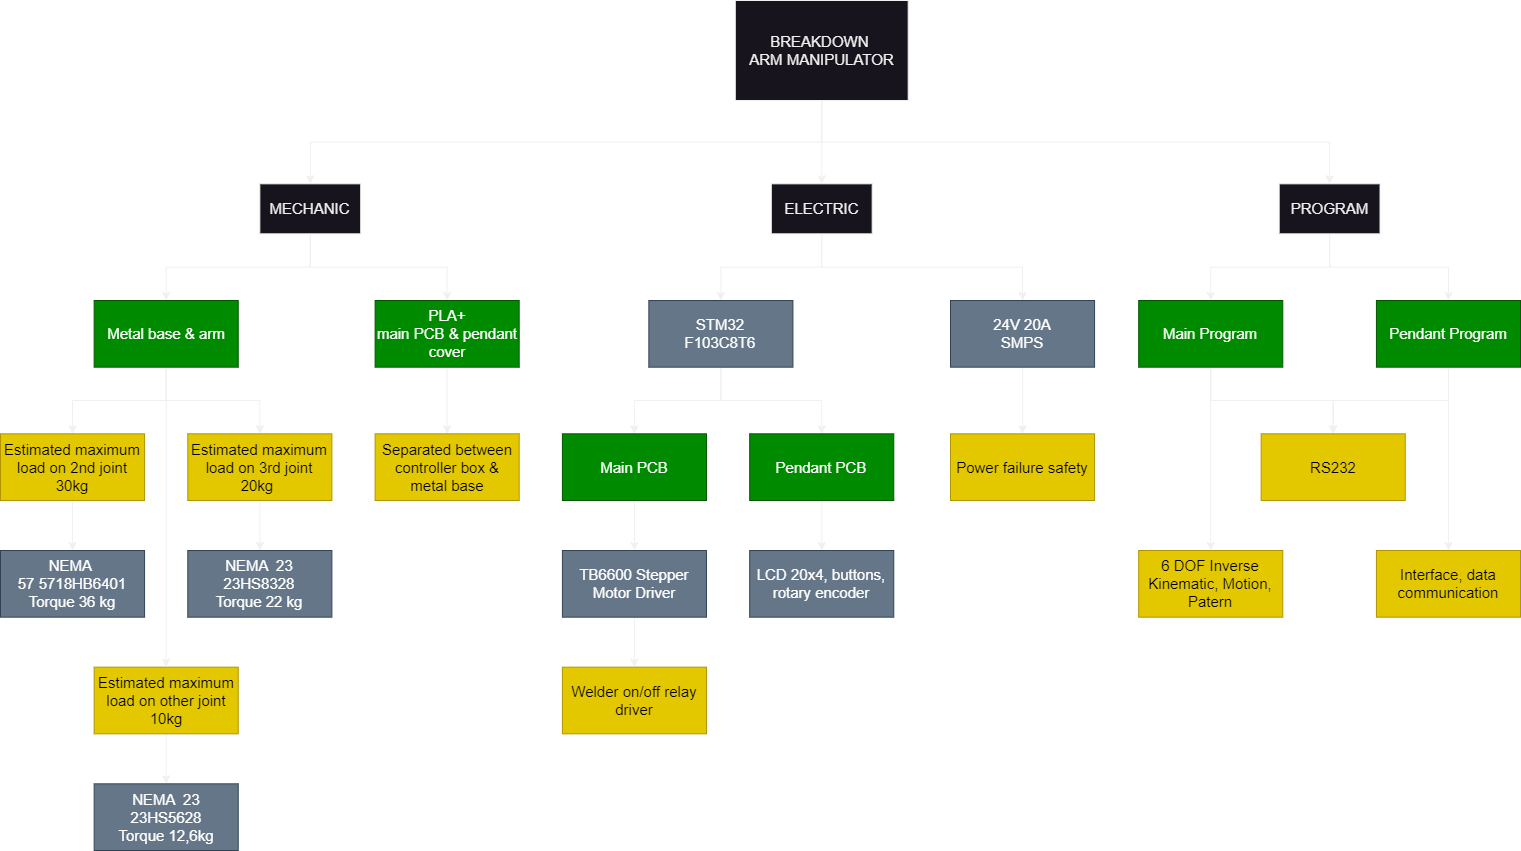

The diagram above was exported from draw.io. Its source (the exported page's mxGraphModel, read from the mxfile embedded in the PNG):
<mxGraphModel dx="1750" dy="1035" grid="1" gridSize="10" guides="1" tooltips="1" connect="1" arrows="1" fold="1" page="1" pageScale="1" pageWidth="1600" pageHeight="1200" math="0" shadow="0">
  <root>
    <mxCell id="0" />
    <mxCell id="1" parent="0" />
    <mxCell id="EGaoOfZskWpZnmh-rJLi-5" value="" style="edgeStyle=orthogonalEdgeStyle;rounded=0;orthogonalLoop=1;jettySize=auto;html=1;fontSize=15;" parent="1" source="EGaoOfZskWpZnmh-rJLi-1" target="EGaoOfZskWpZnmh-rJLi-3" edge="1">
      <mxGeometry relative="1" as="geometry" />
    </mxCell>
    <mxCell id="EGaoOfZskWpZnmh-rJLi-6" style="edgeStyle=orthogonalEdgeStyle;rounded=0;orthogonalLoop=1;jettySize=auto;html=1;exitX=0.5;exitY=1;exitDx=0;exitDy=0;entryX=0.5;entryY=0;entryDx=0;entryDy=0;fontSize=15;" parent="1" source="EGaoOfZskWpZnmh-rJLi-1" target="EGaoOfZskWpZnmh-rJLi-4" edge="1">
      <mxGeometry relative="1" as="geometry" />
    </mxCell>
    <mxCell id="EGaoOfZskWpZnmh-rJLi-7" style="edgeStyle=orthogonalEdgeStyle;rounded=0;orthogonalLoop=1;jettySize=auto;html=1;exitX=0.5;exitY=1;exitDx=0;exitDy=0;fontSize=15;" parent="1" source="EGaoOfZskWpZnmh-rJLi-1" target="EGaoOfZskWpZnmh-rJLi-2" edge="1">
      <mxGeometry relative="1" as="geometry" />
    </mxCell>
    <mxCell id="EGaoOfZskWpZnmh-rJLi-1" value="BREAKDOWN&amp;nbsp;&lt;div style=&quot;font-size: 15px;&quot;&gt;ARM MANIPULATOR&lt;/div&gt;" style="rounded=0;whiteSpace=wrap;html=1;fontSize=15;" parent="1" vertex="1">
      <mxGeometry x="774.7867298578199" y="175" width="172.89099526066352" height="100" as="geometry" />
    </mxCell>
    <mxCell id="EGaoOfZskWpZnmh-rJLi-66" style="edgeStyle=orthogonalEdgeStyle;rounded=0;orthogonalLoop=1;jettySize=auto;html=1;exitX=0.5;exitY=1;exitDx=0;exitDy=0;entryX=0.5;entryY=0;entryDx=0;entryDy=0;fontSize=15;" parent="1" source="EGaoOfZskWpZnmh-rJLi-2" target="EGaoOfZskWpZnmh-rJLi-65" edge="1">
      <mxGeometry relative="1" as="geometry" />
    </mxCell>
    <mxCell id="EGaoOfZskWpZnmh-rJLi-67" style="edgeStyle=orthogonalEdgeStyle;rounded=0;orthogonalLoop=1;jettySize=auto;html=1;exitX=0.5;exitY=1;exitDx=0;exitDy=0;entryX=0.5;entryY=0;entryDx=0;entryDy=0;fontSize=15;" parent="1" source="EGaoOfZskWpZnmh-rJLi-2" target="EGaoOfZskWpZnmh-rJLi-56" edge="1">
      <mxGeometry relative="1" as="geometry" />
    </mxCell>
    <mxCell id="EGaoOfZskWpZnmh-rJLi-2" value="MECHANIC" style="rounded=0;whiteSpace=wrap;html=1;fontSize=15;" parent="1" vertex="1">
      <mxGeometry x="299.33649289099526" y="358.33333333333337" width="100.85308056872037" height="50" as="geometry" />
    </mxCell>
    <mxCell id="EGaoOfZskWpZnmh-rJLi-80" style="edgeStyle=orthogonalEdgeStyle;rounded=0;orthogonalLoop=1;jettySize=auto;html=1;exitX=0.5;exitY=1;exitDx=0;exitDy=0;entryX=0.5;entryY=0;entryDx=0;entryDy=0;fontSize=15;" parent="1" source="EGaoOfZskWpZnmh-rJLi-3" target="EGaoOfZskWpZnmh-rJLi-41" edge="1">
      <mxGeometry relative="1" as="geometry" />
    </mxCell>
    <mxCell id="PWYA7P0EaIuv2zXgjZ6R-3" style="edgeStyle=orthogonalEdgeStyle;rounded=0;orthogonalLoop=1;jettySize=auto;html=1;exitX=0.5;exitY=1;exitDx=0;exitDy=0;entryX=0.5;entryY=0;entryDx=0;entryDy=0;" parent="1" source="EGaoOfZskWpZnmh-rJLi-3" target="EGaoOfZskWpZnmh-rJLi-83" edge="1">
      <mxGeometry relative="1" as="geometry" />
    </mxCell>
    <mxCell id="EGaoOfZskWpZnmh-rJLi-3" value="ELECTRIC" style="rounded=0;whiteSpace=wrap;html=1;fontSize=15;" parent="1" vertex="1">
      <mxGeometry x="810.8056872037914" y="358.33333333333337" width="100.85308056872037" height="50" as="geometry" />
    </mxCell>
    <mxCell id="EGaoOfZskWpZnmh-rJLi-71" style="edgeStyle=orthogonalEdgeStyle;rounded=0;orthogonalLoop=1;jettySize=auto;html=1;exitX=0.5;exitY=1;exitDx=0;exitDy=0;entryX=0.5;entryY=0;entryDx=0;entryDy=0;fontSize=15;" parent="1" source="EGaoOfZskWpZnmh-rJLi-4" target="EGaoOfZskWpZnmh-rJLi-45" edge="1">
      <mxGeometry relative="1" as="geometry" />
    </mxCell>
    <mxCell id="EGaoOfZskWpZnmh-rJLi-72" style="edgeStyle=orthogonalEdgeStyle;rounded=0;orthogonalLoop=1;jettySize=auto;html=1;entryX=0.5;entryY=0;entryDx=0;entryDy=0;fontSize=15;" parent="1" source="EGaoOfZskWpZnmh-rJLi-4" target="EGaoOfZskWpZnmh-rJLi-46" edge="1">
      <mxGeometry relative="1" as="geometry" />
    </mxCell>
    <mxCell id="EGaoOfZskWpZnmh-rJLi-4" value="PROGRAM" style="rounded=0;whiteSpace=wrap;html=1;fontSize=15;" parent="1" vertex="1">
      <mxGeometry x="1318.6729857819905" y="358.33333333333337" width="100.85308056872037" height="50" as="geometry" />
    </mxCell>
    <mxCell id="EGaoOfZskWpZnmh-rJLi-19" value="" style="edgeStyle=orthogonalEdgeStyle;rounded=0;orthogonalLoop=1;jettySize=auto;html=1;fontSize=15;" parent="1" source="EGaoOfZskWpZnmh-rJLi-8" target="EGaoOfZskWpZnmh-rJLi-18" edge="1">
      <mxGeometry relative="1" as="geometry" />
    </mxCell>
    <mxCell id="EGaoOfZskWpZnmh-rJLi-8" value="Estimated maximum load on 2nd joint 30kg" style="rounded=0;whiteSpace=wrap;html=1;fontSize=15;fillColor=#e3c800;fontColor=#000000;strokeColor=#B09500;" parent="1" vertex="1">
      <mxGeometry x="40" y="608.3333333333334" width="144.07582938388626" height="66.66666666666667" as="geometry" />
    </mxCell>
    <mxCell id="EGaoOfZskWpZnmh-rJLi-37" style="edgeStyle=orthogonalEdgeStyle;rounded=0;orthogonalLoop=1;jettySize=auto;html=1;exitX=0.5;exitY=1;exitDx=0;exitDy=0;entryX=0.5;entryY=0;entryDx=0;entryDy=0;fontSize=15;" parent="1" source="EGaoOfZskWpZnmh-rJLi-9" target="EGaoOfZskWpZnmh-rJLi-36" edge="1">
      <mxGeometry relative="1" as="geometry" />
    </mxCell>
    <mxCell id="EGaoOfZskWpZnmh-rJLi-9" value="Main PCB" style="rounded=0;whiteSpace=wrap;html=1;fontSize=15;fillColor=#008a00;strokeColor=#005700;fontColor=#ffffff;" parent="1" vertex="1">
      <mxGeometry x="601.8957345971564" y="608.3333333333334" width="144.07582938388626" height="66.66666666666667" as="geometry" />
    </mxCell>
    <mxCell id="EGaoOfZskWpZnmh-rJLi-39" style="edgeStyle=orthogonalEdgeStyle;rounded=0;orthogonalLoop=1;jettySize=auto;html=1;exitX=0.5;exitY=1;exitDx=0;exitDy=0;entryX=0.5;entryY=0;entryDx=0;entryDy=0;fontSize=15;" parent="1" source="EGaoOfZskWpZnmh-rJLi-10" target="EGaoOfZskWpZnmh-rJLi-38" edge="1">
      <mxGeometry relative="1" as="geometry" />
    </mxCell>
    <mxCell id="EGaoOfZskWpZnmh-rJLi-10" value="Pendant PCB" style="rounded=0;whiteSpace=wrap;html=1;fontSize=15;fillColor=#008a00;strokeColor=#005700;fontColor=#ffffff;" parent="1" vertex="1">
      <mxGeometry x="789.1943127962086" y="608.3333333333334" width="144.07582938388626" height="66.66666666666667" as="geometry" />
    </mxCell>
    <mxCell id="EGaoOfZskWpZnmh-rJLi-21" value="" style="edgeStyle=orthogonalEdgeStyle;rounded=0;orthogonalLoop=1;jettySize=auto;html=1;fontSize=15;" parent="1" source="EGaoOfZskWpZnmh-rJLi-13" target="EGaoOfZskWpZnmh-rJLi-20" edge="1">
      <mxGeometry relative="1" as="geometry" />
    </mxCell>
    <mxCell id="EGaoOfZskWpZnmh-rJLi-13" value="Estimated maximum load on 3rd joint 20kg&amp;nbsp;" style="rounded=0;whiteSpace=wrap;html=1;fontSize=15;fillColor=#e3c800;fontColor=#000000;strokeColor=#B09500;" parent="1" vertex="1">
      <mxGeometry x="227.29857819905214" y="608.3333333333334" width="144.07582938388626" height="66.66666666666667" as="geometry" />
    </mxCell>
    <mxCell id="EGaoOfZskWpZnmh-rJLi-18" value="NEMA&amp;nbsp; 57&amp;nbsp;5718HB6401&lt;div style=&quot;font-size: 15px;&quot;&gt;Torque 36 kg&lt;/div&gt;" style="rounded=0;whiteSpace=wrap;html=1;fontSize=15;fillColor=#647687;fontColor=#ffffff;strokeColor=#314354;" parent="1" vertex="1">
      <mxGeometry x="40" y="725" width="144.07582938388626" height="66.66666666666667" as="geometry" />
    </mxCell>
    <mxCell id="EGaoOfZskWpZnmh-rJLi-20" value="NEMA&amp;nbsp; 23 23HS8328&lt;div style=&quot;font-size: 15px;&quot;&gt;Torque 22 kg&lt;/div&gt;" style="rounded=0;whiteSpace=wrap;html=1;fontSize=15;fillColor=#647687;fontColor=#ffffff;strokeColor=#314354;" parent="1" vertex="1">
      <mxGeometry x="227.29857819905214" y="725" width="144.07582938388626" height="66.66666666666667" as="geometry" />
    </mxCell>
    <mxCell id="EGaoOfZskWpZnmh-rJLi-26" value="" style="edgeStyle=orthogonalEdgeStyle;rounded=0;orthogonalLoop=1;jettySize=auto;html=1;fontSize=15;" parent="1" source="EGaoOfZskWpZnmh-rJLi-22" target="EGaoOfZskWpZnmh-rJLi-25" edge="1">
      <mxGeometry relative="1" as="geometry" />
    </mxCell>
    <mxCell id="EGaoOfZskWpZnmh-rJLi-22" value="Estimated maximum load on other joint 10kg" style="rounded=0;whiteSpace=wrap;html=1;fontSize=15;fillColor=#e3c800;fontColor=#000000;strokeColor=#B09500;" parent="1" vertex="1">
      <mxGeometry x="133.64928909952607" y="841.6666666666667" width="144.07582938388626" height="66.66666666666667" as="geometry" />
    </mxCell>
    <mxCell id="EGaoOfZskWpZnmh-rJLi-25" value="&lt;span style=&quot;background-color: initial; font-size: 15px;&quot;&gt;NEMA&amp;nbsp; 23 23HS5628&lt;/span&gt;&lt;div style=&quot;font-size: 15px;&quot;&gt;Torque 12,6kg&lt;/div&gt;" style="rounded=0;whiteSpace=wrap;html=1;fontSize=15;fillColor=#647687;fontColor=#ffffff;strokeColor=#314354;" parent="1" vertex="1">
      <mxGeometry x="133.64928909952607" y="958.3333333333334" width="144.07582938388626" height="66.66666666666667" as="geometry" />
    </mxCell>
    <mxCell id="EGaoOfZskWpZnmh-rJLi-75" value="" style="edgeStyle=orthogonalEdgeStyle;rounded=0;orthogonalLoop=1;jettySize=auto;html=1;fontSize=15;" parent="1" source="EGaoOfZskWpZnmh-rJLi-36" target="EGaoOfZskWpZnmh-rJLi-63" edge="1">
      <mxGeometry relative="1" as="geometry" />
    </mxCell>
    <mxCell id="EGaoOfZskWpZnmh-rJLi-36" value="TB6600 Stepper Motor Driver" style="rounded=0;whiteSpace=wrap;html=1;fontSize=15;fillColor=#647687;fontColor=#ffffff;strokeColor=#314354;" parent="1" vertex="1">
      <mxGeometry x="601.8957345971564" y="725" width="144.07582938388626" height="66.66666666666667" as="geometry" />
    </mxCell>
    <mxCell id="EGaoOfZskWpZnmh-rJLi-38" value="LCD 20x4, buttons, rotary encoder" style="rounded=0;whiteSpace=wrap;html=1;fontSize=15;fillColor=#647687;fontColor=#ffffff;strokeColor=#314354;" parent="1" vertex="1">
      <mxGeometry x="789.1943127962086" y="725" width="144.07582938388626" height="66.66666666666667" as="geometry" />
    </mxCell>
    <mxCell id="EGaoOfZskWpZnmh-rJLi-43" style="edgeStyle=orthogonalEdgeStyle;rounded=0;orthogonalLoop=1;jettySize=auto;html=1;exitX=0.5;exitY=1;exitDx=0;exitDy=0;entryX=0.5;entryY=0;entryDx=0;entryDy=0;fontSize=15;" parent="1" source="EGaoOfZskWpZnmh-rJLi-41" target="EGaoOfZskWpZnmh-rJLi-9" edge="1">
      <mxGeometry relative="1" as="geometry" />
    </mxCell>
    <mxCell id="EGaoOfZskWpZnmh-rJLi-44" style="edgeStyle=orthogonalEdgeStyle;rounded=0;orthogonalLoop=1;jettySize=auto;html=1;exitX=0.5;exitY=1;exitDx=0;exitDy=0;entryX=0.5;entryY=0;entryDx=0;entryDy=0;fontSize=15;" parent="1" source="EGaoOfZskWpZnmh-rJLi-41" target="EGaoOfZskWpZnmh-rJLi-10" edge="1">
      <mxGeometry relative="1" as="geometry" />
    </mxCell>
    <mxCell id="EGaoOfZskWpZnmh-rJLi-41" value="&lt;div style=&quot;font-size: 15px;&quot;&gt;STM32&lt;/div&gt;&lt;div style=&quot;font-size: 15px;&quot;&gt;F103C8T6&lt;/div&gt;" style="rounded=0;whiteSpace=wrap;html=1;fontSize=15;fillColor=#647687;fontColor=#ffffff;strokeColor=#314354;" parent="1" vertex="1">
      <mxGeometry x="688.3412322274881" y="475" width="144.07582938388626" height="66.66666666666667" as="geometry" />
    </mxCell>
    <mxCell id="EGaoOfZskWpZnmh-rJLi-48" value="" style="edgeStyle=orthogonalEdgeStyle;rounded=0;orthogonalLoop=1;jettySize=auto;html=1;fontSize=15;" parent="1" source="EGaoOfZskWpZnmh-rJLi-45" target="EGaoOfZskWpZnmh-rJLi-47" edge="1">
      <mxGeometry relative="1" as="geometry" />
    </mxCell>
    <mxCell id="EGaoOfZskWpZnmh-rJLi-76" style="edgeStyle=orthogonalEdgeStyle;rounded=0;orthogonalLoop=1;jettySize=auto;html=1;exitX=0.5;exitY=1;exitDx=0;exitDy=0;entryX=0.5;entryY=0;entryDx=0;entryDy=0;fontSize=15;" parent="1" source="EGaoOfZskWpZnmh-rJLi-45" target="EGaoOfZskWpZnmh-rJLi-60" edge="1">
      <mxGeometry relative="1" as="geometry" />
    </mxCell>
    <mxCell id="EGaoOfZskWpZnmh-rJLi-45" value="Main Program" style="rounded=0;whiteSpace=wrap;html=1;fontSize=15;fillColor=#008a00;fontColor=#ffffff;strokeColor=#005700;" parent="1" vertex="1">
      <mxGeometry x="1178.1990521327014" y="475" width="144.07582938388626" height="66.66666666666667" as="geometry" />
    </mxCell>
    <mxCell id="EGaoOfZskWpZnmh-rJLi-54" value="" style="edgeStyle=orthogonalEdgeStyle;rounded=0;orthogonalLoop=1;jettySize=auto;html=1;fontSize=15;" parent="1" source="EGaoOfZskWpZnmh-rJLi-46" target="EGaoOfZskWpZnmh-rJLi-52" edge="1">
      <mxGeometry relative="1" as="geometry" />
    </mxCell>
    <mxCell id="EGaoOfZskWpZnmh-rJLi-77" style="edgeStyle=orthogonalEdgeStyle;rounded=0;orthogonalLoop=1;jettySize=auto;html=1;exitX=0.5;exitY=1;exitDx=0;exitDy=0;entryX=0.5;entryY=0;entryDx=0;entryDy=0;fontSize=15;" parent="1" source="EGaoOfZskWpZnmh-rJLi-46" target="EGaoOfZskWpZnmh-rJLi-60" edge="1">
      <mxGeometry relative="1" as="geometry" />
    </mxCell>
    <mxCell id="EGaoOfZskWpZnmh-rJLi-46" value="Pendant Program" style="rounded=0;whiteSpace=wrap;html=1;fontSize=15;fillColor=#008a00;fontColor=#ffffff;strokeColor=#005700;" parent="1" vertex="1">
      <mxGeometry x="1415.9241706161138" y="475" width="144.07582938388626" height="66.66666666666667" as="geometry" />
    </mxCell>
    <mxCell id="EGaoOfZskWpZnmh-rJLi-47" value="6 DOF Inverse Kinematic, Motion, Patern" style="rounded=0;whiteSpace=wrap;html=1;fontSize=15;fillColor=#e3c800;fontColor=#000000;strokeColor=#B09500;" parent="1" vertex="1">
      <mxGeometry x="1178.1990521327014" y="725" width="144.07582938388626" height="66.66666666666667" as="geometry" />
    </mxCell>
    <mxCell id="EGaoOfZskWpZnmh-rJLi-52" value="Interface, data communication" style="rounded=0;whiteSpace=wrap;html=1;fontSize=15;fillColor=#e3c800;fontColor=#000000;strokeColor=#B09500;" parent="1" vertex="1">
      <mxGeometry x="1415.9241706161138" y="725" width="144.07582938388626" height="66.66666666666667" as="geometry" />
    </mxCell>
    <mxCell id="EGaoOfZskWpZnmh-rJLi-58" style="edgeStyle=orthogonalEdgeStyle;rounded=0;orthogonalLoop=1;jettySize=auto;html=1;exitX=0.5;exitY=1;exitDx=0;exitDy=0;entryX=0.5;entryY=0;entryDx=0;entryDy=0;fontSize=15;" parent="1" source="EGaoOfZskWpZnmh-rJLi-56" target="EGaoOfZskWpZnmh-rJLi-8" edge="1">
      <mxGeometry relative="1" as="geometry" />
    </mxCell>
    <mxCell id="EGaoOfZskWpZnmh-rJLi-59" style="edgeStyle=orthogonalEdgeStyle;rounded=0;orthogonalLoop=1;jettySize=auto;html=1;exitX=0.5;exitY=1;exitDx=0;exitDy=0;entryX=0.5;entryY=0;entryDx=0;entryDy=0;fontSize=15;" parent="1" source="EGaoOfZskWpZnmh-rJLi-56" target="EGaoOfZskWpZnmh-rJLi-13" edge="1">
      <mxGeometry relative="1" as="geometry" />
    </mxCell>
    <mxCell id="EGaoOfZskWpZnmh-rJLi-64" style="edgeStyle=orthogonalEdgeStyle;rounded=0;orthogonalLoop=1;jettySize=auto;html=1;exitX=0.5;exitY=1;exitDx=0;exitDy=0;fontSize=15;" parent="1" source="EGaoOfZskWpZnmh-rJLi-56" target="EGaoOfZskWpZnmh-rJLi-22" edge="1">
      <mxGeometry relative="1" as="geometry" />
    </mxCell>
    <mxCell id="EGaoOfZskWpZnmh-rJLi-56" value="Metal base &amp;amp; arm" style="rounded=0;whiteSpace=wrap;html=1;fontSize=15;fillColor=#008a00;strokeColor=#005700;fontColor=#ffffff;" parent="1" vertex="1">
      <mxGeometry x="133.64928909952607" y="475" width="144.07582938388626" height="66.66666666666667" as="geometry" />
    </mxCell>
    <mxCell id="EGaoOfZskWpZnmh-rJLi-60" value="RS232" style="rounded=0;whiteSpace=wrap;html=1;fontSize=15;fillColor=#e3c800;fontColor=#000000;strokeColor=#B09500;" parent="1" vertex="1">
      <mxGeometry x="1300.6635071090047" y="608.3333333333334" width="144.07582938388626" height="66.66666666666667" as="geometry" />
    </mxCell>
    <mxCell id="EGaoOfZskWpZnmh-rJLi-63" value="Welder on/off relay driver" style="rounded=0;whiteSpace=wrap;html=1;fontSize=15;fillColor=#e3c800;fontColor=#000000;strokeColor=#B09500;" parent="1" vertex="1">
      <mxGeometry x="601.8957345971564" y="841.6666666666667" width="144.07582938388626" height="66.66666666666667" as="geometry" />
    </mxCell>
    <mxCell id="EGaoOfZskWpZnmh-rJLi-88" value="" style="edgeStyle=orthogonalEdgeStyle;rounded=0;orthogonalLoop=1;jettySize=auto;html=1;fontSize=15;" parent="1" source="EGaoOfZskWpZnmh-rJLi-65" target="EGaoOfZskWpZnmh-rJLi-87" edge="1">
      <mxGeometry relative="1" as="geometry" />
    </mxCell>
    <mxCell id="EGaoOfZskWpZnmh-rJLi-65" value="PLA+&lt;br style=&quot;font-size: 15px;&quot;&gt;main PCB &amp;amp; pendant&lt;div style=&quot;font-size: 15px;&quot;&gt;cover&lt;/div&gt;" style="rounded=0;whiteSpace=wrap;html=1;fontSize=15;fillColor=#008a00;strokeColor=#005700;fontColor=#ffffff;" parent="1" vertex="1">
      <mxGeometry x="414.5971563981043" y="475" width="144.07582938388626" height="66.66666666666667" as="geometry" />
    </mxCell>
    <mxCell id="EGaoOfZskWpZnmh-rJLi-90" value="" style="edgeStyle=orthogonalEdgeStyle;rounded=0;orthogonalLoop=1;jettySize=auto;html=1;fontSize=15;" parent="1" source="EGaoOfZskWpZnmh-rJLi-83" target="EGaoOfZskWpZnmh-rJLi-89" edge="1">
      <mxGeometry relative="1" as="geometry" />
    </mxCell>
    <mxCell id="EGaoOfZskWpZnmh-rJLi-83" value="24V 20A&lt;div style=&quot;font-size: 15px;&quot;&gt;SMPS&lt;/div&gt;" style="rounded=0;whiteSpace=wrap;html=1;fontSize=15;fillColor=#647687;fontColor=#ffffff;strokeColor=#314354;" parent="1" vertex="1">
      <mxGeometry x="990.0004739336493" y="475.00333333333333" width="144.07582938388626" height="66.66666666666667" as="geometry" />
    </mxCell>
    <mxCell id="EGaoOfZskWpZnmh-rJLi-87" value="Separated between controller box &amp;amp; metal base" style="rounded=0;whiteSpace=wrap;html=1;fontSize=15;fillColor=#e3c800;fontColor=#000000;strokeColor=#B09500;" parent="1" vertex="1">
      <mxGeometry x="414.5971563981043" y="608.3333333333334" width="144.07582938388626" height="66.66666666666667" as="geometry" />
    </mxCell>
    <mxCell id="EGaoOfZskWpZnmh-rJLi-89" value="Power failure safety" style="rounded=0;whiteSpace=wrap;html=1;fontSize=15;fillColor=#e3c800;fontColor=#000000;strokeColor=#B09500;" parent="1" vertex="1">
      <mxGeometry x="990.0004739336493" y="608.3299999999999" width="144.07582938388626" height="66.66666666666667" as="geometry" />
    </mxCell>
  </root>
</mxGraphModel>